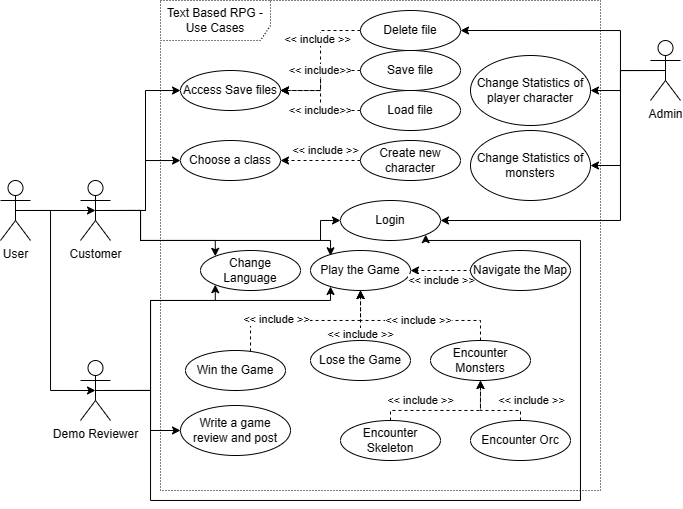

The diagram above was exported from draw.io. Its source (the exported page's mxGraphModel, read from the mxfile embedded in the PNG):
<mxGraphModel dx="989" dy="527" grid="1" gridSize="10" guides="1" tooltips="1" connect="1" arrows="1" fold="1" page="1" pageScale="1" pageWidth="850" pageHeight="1100" math="0" shadow="0">
  <root>
    <mxCell id="0" />
    <mxCell id="1" parent="0" />
    <mxCell id="_UwMoRgvIheeJwxubV8N-1" value="Text Based RPG - Use Cases" style="shape=umlFrame;whiteSpace=wrap;html=1;width=110;height=40;dashed=1;dashPattern=1 2;" parent="1" vertex="1">
      <mxGeometry x="200" y="10" width="440" height="490" as="geometry" />
    </mxCell>
    <mxCell id="_UwMoRgvIheeJwxubV8N-7" style="edgeStyle=orthogonalEdgeStyle;rounded=0;orthogonalLoop=1;jettySize=auto;html=1;exitX=0.5;exitY=0.5;exitDx=0;exitDy=0;exitPerimeter=0;entryX=0.5;entryY=0.5;entryDx=0;entryDy=0;entryPerimeter=0;" parent="1" source="_UwMoRgvIheeJwxubV8N-2" target="_UwMoRgvIheeJwxubV8N-5" edge="1">
      <mxGeometry relative="1" as="geometry">
        <Array as="points">
          <mxPoint x="80" y="220" />
          <mxPoint x="80" y="220" />
        </Array>
      </mxGeometry>
    </mxCell>
    <mxCell id="_UwMoRgvIheeJwxubV8N-8" style="edgeStyle=orthogonalEdgeStyle;rounded=0;orthogonalLoop=1;jettySize=auto;html=1;exitX=0.5;exitY=0.5;exitDx=0;exitDy=0;exitPerimeter=0;entryX=0.5;entryY=0.5;entryDx=0;entryDy=0;entryPerimeter=0;" parent="1" source="_UwMoRgvIheeJwxubV8N-2" target="_UwMoRgvIheeJwxubV8N-3" edge="1">
      <mxGeometry relative="1" as="geometry">
        <Array as="points">
          <mxPoint x="90" y="220" />
          <mxPoint x="90" y="400" />
        </Array>
      </mxGeometry>
    </mxCell>
    <mxCell id="_UwMoRgvIheeJwxubV8N-2" value="User" style="shape=umlActor;verticalLabelPosition=bottom;verticalAlign=top;html=1;" parent="1" vertex="1">
      <mxGeometry x="40" y="190" width="30" height="60" as="geometry" />
    </mxCell>
    <mxCell id="de_sfYcT6hGOjMgeYsAU-20" style="edgeStyle=orthogonalEdgeStyle;rounded=0;orthogonalLoop=1;jettySize=auto;html=1;exitX=0.5;exitY=0.5;exitDx=0;exitDy=0;exitPerimeter=0;entryX=0;entryY=0.5;entryDx=0;entryDy=0;" edge="1" parent="1" source="_UwMoRgvIheeJwxubV8N-3" target="Fv-SA5bn2F19j0MpELsw-1">
      <mxGeometry relative="1" as="geometry">
        <Array as="points">
          <mxPoint x="190" y="400" />
          <mxPoint x="190" y="440" />
        </Array>
      </mxGeometry>
    </mxCell>
    <mxCell id="de_sfYcT6hGOjMgeYsAU-23" style="edgeStyle=orthogonalEdgeStyle;rounded=0;orthogonalLoop=1;jettySize=auto;html=1;exitX=0.5;exitY=0.5;exitDx=0;exitDy=0;exitPerimeter=0;" edge="1" parent="1" source="_UwMoRgvIheeJwxubV8N-3" target="_UwMoRgvIheeJwxubV8N-12">
      <mxGeometry relative="1" as="geometry">
        <Array as="points">
          <mxPoint x="190" y="400" />
          <mxPoint x="190" y="310" />
          <mxPoint x="370" y="310" />
        </Array>
      </mxGeometry>
    </mxCell>
    <mxCell id="de_sfYcT6hGOjMgeYsAU-28" style="edgeStyle=orthogonalEdgeStyle;rounded=0;orthogonalLoop=1;jettySize=auto;html=1;exitX=0.5;exitY=0.5;exitDx=0;exitDy=0;exitPerimeter=0;entryX=0;entryY=1;entryDx=0;entryDy=0;" edge="1" parent="1" source="_UwMoRgvIheeJwxubV8N-3" target="_UwMoRgvIheeJwxubV8N-11">
      <mxGeometry relative="1" as="geometry">
        <Array as="points">
          <mxPoint x="190" y="400" />
          <mxPoint x="190" y="310" />
          <mxPoint x="255" y="310" />
        </Array>
      </mxGeometry>
    </mxCell>
    <mxCell id="de_sfYcT6hGOjMgeYsAU-29" style="edgeStyle=orthogonalEdgeStyle;rounded=0;orthogonalLoop=1;jettySize=auto;html=1;exitX=0.5;exitY=0.5;exitDx=0;exitDy=0;exitPerimeter=0;entryX=1;entryY=1;entryDx=0;entryDy=0;" edge="1" parent="1" source="_UwMoRgvIheeJwxubV8N-3" target="Fv-SA5bn2F19j0MpELsw-3">
      <mxGeometry relative="1" as="geometry">
        <Array as="points">
          <mxPoint x="190" y="400" />
          <mxPoint x="190" y="510" />
          <mxPoint x="620" y="510" />
          <mxPoint x="620" y="250" />
          <mxPoint x="465" y="250" />
        </Array>
      </mxGeometry>
    </mxCell>
    <mxCell id="_UwMoRgvIheeJwxubV8N-3" value="Demo Reviewer" style="shape=umlActor;verticalLabelPosition=bottom;verticalAlign=top;html=1;" parent="1" vertex="1">
      <mxGeometry x="120" y="370" width="30" height="60" as="geometry" />
    </mxCell>
    <mxCell id="de_sfYcT6hGOjMgeYsAU-12" style="edgeStyle=orthogonalEdgeStyle;rounded=0;orthogonalLoop=1;jettySize=auto;html=1;exitX=0.5;exitY=0.5;exitDx=0;exitDy=0;exitPerimeter=0;entryX=0;entryY=0;entryDx=0;entryDy=0;" edge="1" parent="1" source="_UwMoRgvIheeJwxubV8N-5" target="_UwMoRgvIheeJwxubV8N-11">
      <mxGeometry relative="1" as="geometry">
        <Array as="points">
          <mxPoint x="180" y="220" />
          <mxPoint x="180" y="250" />
          <mxPoint x="255" y="250" />
        </Array>
      </mxGeometry>
    </mxCell>
    <mxCell id="de_sfYcT6hGOjMgeYsAU-13" style="edgeStyle=orthogonalEdgeStyle;rounded=0;orthogonalLoop=1;jettySize=auto;html=1;exitX=0.5;exitY=0.5;exitDx=0;exitDy=0;exitPerimeter=0;" edge="1" parent="1" source="_UwMoRgvIheeJwxubV8N-5" target="EhfGa1cnEvd4TBxRnwjm-1">
      <mxGeometry relative="1" as="geometry" />
    </mxCell>
    <mxCell id="de_sfYcT6hGOjMgeYsAU-14" style="edgeStyle=orthogonalEdgeStyle;rounded=0;orthogonalLoop=1;jettySize=auto;html=1;exitX=0.5;exitY=0.5;exitDx=0;exitDy=0;exitPerimeter=0;entryX=0;entryY=0.5;entryDx=0;entryDy=0;" edge="1" parent="1" source="_UwMoRgvIheeJwxubV8N-5" target="_UwMoRgvIheeJwxubV8N-9">
      <mxGeometry relative="1" as="geometry" />
    </mxCell>
    <mxCell id="de_sfYcT6hGOjMgeYsAU-18" style="edgeStyle=orthogonalEdgeStyle;rounded=0;orthogonalLoop=1;jettySize=auto;html=1;exitX=0.5;exitY=0.5;exitDx=0;exitDy=0;exitPerimeter=0;entryX=0;entryY=0.5;entryDx=0;entryDy=0;" edge="1" parent="1" source="_UwMoRgvIheeJwxubV8N-5" target="Fv-SA5bn2F19j0MpELsw-3">
      <mxGeometry relative="1" as="geometry">
        <Array as="points">
          <mxPoint x="180" y="220" />
          <mxPoint x="180" y="250" />
          <mxPoint x="360" y="250" />
          <mxPoint x="360" y="230" />
        </Array>
      </mxGeometry>
    </mxCell>
    <mxCell id="de_sfYcT6hGOjMgeYsAU-22" style="edgeStyle=orthogonalEdgeStyle;rounded=0;orthogonalLoop=1;jettySize=auto;html=1;exitX=0.5;exitY=0.5;exitDx=0;exitDy=0;exitPerimeter=0;entryX=0.197;entryY=0.133;entryDx=0;entryDy=0;entryPerimeter=0;" edge="1" parent="1" source="_UwMoRgvIheeJwxubV8N-5" target="_UwMoRgvIheeJwxubV8N-12">
      <mxGeometry relative="1" as="geometry">
        <Array as="points">
          <mxPoint x="180" y="220" />
          <mxPoint x="180" y="250" />
          <mxPoint x="370" y="250" />
          <mxPoint x="370" y="265" />
        </Array>
      </mxGeometry>
    </mxCell>
    <mxCell id="_UwMoRgvIheeJwxubV8N-5" value="Customer" style="shape=umlActor;verticalLabelPosition=bottom;verticalAlign=top;html=1;" parent="1" vertex="1">
      <mxGeometry x="120" y="190" width="30" height="60" as="geometry" />
    </mxCell>
    <mxCell id="de_sfYcT6hGOjMgeYsAU-15" style="edgeStyle=orthogonalEdgeStyle;rounded=0;orthogonalLoop=1;jettySize=auto;html=1;exitX=0.5;exitY=0.5;exitDx=0;exitDy=0;exitPerimeter=0;entryX=1;entryY=0.5;entryDx=0;entryDy=0;" edge="1" parent="1" source="_UwMoRgvIheeJwxubV8N-6" target="EhfGa1cnEvd4TBxRnwjm-17">
      <mxGeometry relative="1" as="geometry">
        <Array as="points">
          <mxPoint x="660" y="80" />
          <mxPoint x="660" y="40" />
        </Array>
      </mxGeometry>
    </mxCell>
    <mxCell id="de_sfYcT6hGOjMgeYsAU-16" style="edgeStyle=orthogonalEdgeStyle;rounded=0;orthogonalLoop=1;jettySize=auto;html=1;exitX=0.5;exitY=0.5;exitDx=0;exitDy=0;exitPerimeter=0;entryX=1;entryY=0.5;entryDx=0;entryDy=0;" edge="1" parent="1" source="_UwMoRgvIheeJwxubV8N-6" target="_UwMoRgvIheeJwxubV8N-14">
      <mxGeometry relative="1" as="geometry" />
    </mxCell>
    <mxCell id="de_sfYcT6hGOjMgeYsAU-17" style="edgeStyle=orthogonalEdgeStyle;rounded=0;orthogonalLoop=1;jettySize=auto;html=1;exitX=0.5;exitY=0.5;exitDx=0;exitDy=0;exitPerimeter=0;entryX=1;entryY=0.5;entryDx=0;entryDy=0;" edge="1" parent="1" source="_UwMoRgvIheeJwxubV8N-6" target="_UwMoRgvIheeJwxubV8N-15">
      <mxGeometry relative="1" as="geometry" />
    </mxCell>
    <mxCell id="de_sfYcT6hGOjMgeYsAU-21" style="edgeStyle=orthogonalEdgeStyle;rounded=0;orthogonalLoop=1;jettySize=auto;html=1;exitX=0.5;exitY=0.5;exitDx=0;exitDy=0;exitPerimeter=0;entryX=1;entryY=0.5;entryDx=0;entryDy=0;" edge="1" parent="1" source="_UwMoRgvIheeJwxubV8N-6" target="Fv-SA5bn2F19j0MpELsw-3">
      <mxGeometry relative="1" as="geometry">
        <Array as="points">
          <mxPoint x="660" y="80" />
          <mxPoint x="660" y="230" />
        </Array>
      </mxGeometry>
    </mxCell>
    <mxCell id="_UwMoRgvIheeJwxubV8N-6" value="Admin" style="shape=umlActor;verticalLabelPosition=bottom;verticalAlign=top;html=1;" parent="1" vertex="1">
      <mxGeometry x="690" y="50" width="30" height="60" as="geometry" />
    </mxCell>
    <mxCell id="_UwMoRgvIheeJwxubV8N-9" value="Access Save files" style="ellipse;whiteSpace=wrap;html=1;" parent="1" vertex="1">
      <mxGeometry x="220" y="80" width="100" height="40" as="geometry" />
    </mxCell>
    <mxCell id="_UwMoRgvIheeJwxubV8N-11" value="Change Language" style="ellipse;whiteSpace=wrap;html=1;" parent="1" vertex="1">
      <mxGeometry x="240" y="260" width="100" height="40" as="geometry" />
    </mxCell>
    <mxCell id="_UwMoRgvIheeJwxubV8N-12" value="Play the Game" style="ellipse;whiteSpace=wrap;html=1;" parent="1" vertex="1">
      <mxGeometry x="350" y="260" width="100" height="40" as="geometry" />
    </mxCell>
    <mxCell id="de_sfYcT6hGOjMgeYsAU-44" style="edgeStyle=orthogonalEdgeStyle;rounded=0;orthogonalLoop=1;jettySize=auto;html=1;exitX=0.5;exitY=0;exitDx=0;exitDy=0;entryX=0.5;entryY=1;entryDx=0;entryDy=0;dashed=1;" edge="1" parent="1" source="_UwMoRgvIheeJwxubV8N-13" target="_UwMoRgvIheeJwxubV8N-12">
      <mxGeometry relative="1" as="geometry">
        <Array as="points">
          <mxPoint x="400" y="330" />
        </Array>
      </mxGeometry>
    </mxCell>
    <mxCell id="de_sfYcT6hGOjMgeYsAU-45" value="&amp;lt;&amp;lt; include &amp;gt;&amp;gt;" style="edgeLabel;html=1;align=center;verticalAlign=middle;resizable=0;points=[];" vertex="1" connectable="0" parent="de_sfYcT6hGOjMgeYsAU-44">
      <mxGeometry x="0.177" relative="1" as="geometry">
        <mxPoint x="18" as="offset" />
      </mxGeometry>
    </mxCell>
    <mxCell id="_UwMoRgvIheeJwxubV8N-13" value="Encounter Monsters" style="ellipse;whiteSpace=wrap;html=1;" parent="1" vertex="1">
      <mxGeometry x="470" y="350" width="100" height="40" as="geometry" />
    </mxCell>
    <mxCell id="_UwMoRgvIheeJwxubV8N-14" value="Change Statistics of player character" style="ellipse;whiteSpace=wrap;html=1;" parent="1" vertex="1">
      <mxGeometry x="510" y="65" width="120" height="70" as="geometry" />
    </mxCell>
    <mxCell id="_UwMoRgvIheeJwxubV8N-15" value="Change Statistics of monsters" style="ellipse;whiteSpace=wrap;html=1;" parent="1" vertex="1">
      <mxGeometry x="510" y="140" width="120" height="70" as="geometry" />
    </mxCell>
    <mxCell id="de_sfYcT6hGOjMgeYsAU-40" style="edgeStyle=orthogonalEdgeStyle;rounded=0;orthogonalLoop=1;jettySize=auto;html=1;entryX=0.5;entryY=1;entryDx=0;entryDy=0;dashed=1;" edge="1" parent="1" source="_UwMoRgvIheeJwxubV8N-16" target="_UwMoRgvIheeJwxubV8N-13">
      <mxGeometry relative="1" as="geometry">
        <Array as="points">
          <mxPoint x="430" y="420" />
          <mxPoint x="520" y="420" />
        </Array>
      </mxGeometry>
    </mxCell>
    <mxCell id="de_sfYcT6hGOjMgeYsAU-42" value="&amp;lt;&amp;lt; include &amp;gt;&amp;gt;" style="edgeLabel;html=1;align=center;verticalAlign=middle;resizable=0;points=[];" vertex="1" connectable="0" parent="de_sfYcT6hGOjMgeYsAU-40">
      <mxGeometry x="-0.2776" y="2" relative="1" as="geometry">
        <mxPoint x="-7" y="-8" as="offset" />
      </mxGeometry>
    </mxCell>
    <mxCell id="_UwMoRgvIheeJwxubV8N-16" value="Encounter Skeleton" style="ellipse;whiteSpace=wrap;html=1;" parent="1" vertex="1">
      <mxGeometry x="380" y="430" width="100" height="40" as="geometry" />
    </mxCell>
    <mxCell id="de_sfYcT6hGOjMgeYsAU-41" style="edgeStyle=orthogonalEdgeStyle;rounded=0;orthogonalLoop=1;jettySize=auto;html=1;entryX=0.5;entryY=1;entryDx=0;entryDy=0;dashed=1;" edge="1" parent="1" source="_UwMoRgvIheeJwxubV8N-17" target="_UwMoRgvIheeJwxubV8N-13">
      <mxGeometry relative="1" as="geometry">
        <Array as="points">
          <mxPoint x="560" y="420" />
          <mxPoint x="520" y="420" />
        </Array>
      </mxGeometry>
    </mxCell>
    <mxCell id="de_sfYcT6hGOjMgeYsAU-43" value="&amp;lt;&amp;lt; include &amp;gt;&amp;gt;" style="edgeLabel;html=1;align=center;verticalAlign=middle;resizable=0;points=[];" vertex="1" connectable="0" parent="de_sfYcT6hGOjMgeYsAU-41">
      <mxGeometry x="-0.1309" y="1" relative="1" as="geometry">
        <mxPoint x="35" y="-11" as="offset" />
      </mxGeometry>
    </mxCell>
    <mxCell id="_UwMoRgvIheeJwxubV8N-17" value="Encounter Orc" style="ellipse;whiteSpace=wrap;html=1;" parent="1" vertex="1">
      <mxGeometry x="510" y="430" width="100" height="40" as="geometry" />
    </mxCell>
    <mxCell id="EhfGa1cnEvd4TBxRnwjm-8" style="edgeStyle=orthogonalEdgeStyle;rounded=0;orthogonalLoop=1;jettySize=auto;html=1;exitX=0;exitY=0.5;exitDx=0;exitDy=0;entryX=1;entryY=0.5;entryDx=0;entryDy=0;dashed=1;" parent="1" source="_UwMoRgvIheeJwxubV8N-30" target="EhfGa1cnEvd4TBxRnwjm-1" edge="1">
      <mxGeometry relative="1" as="geometry">
        <Array as="points">
          <mxPoint x="400" y="170" />
        </Array>
      </mxGeometry>
    </mxCell>
    <mxCell id="EhfGa1cnEvd4TBxRnwjm-9" value="&amp;lt;&amp;lt; include &amp;gt;&amp;gt;" style="edgeLabel;html=1;align=center;verticalAlign=middle;resizable=0;points=[];" parent="EhfGa1cnEvd4TBxRnwjm-8" connectable="0" vertex="1">
      <mxGeometry x="-0.2114" relative="1" as="geometry">
        <mxPoint x="-4" y="-10" as="offset" />
      </mxGeometry>
    </mxCell>
    <mxCell id="_UwMoRgvIheeJwxubV8N-30" value="Create new character" style="ellipse;whiteSpace=wrap;html=1;" parent="1" vertex="1">
      <mxGeometry x="400" y="150" width="100" height="40" as="geometry" />
    </mxCell>
    <mxCell id="EhfGa1cnEvd4TBxRnwjm-1" value="Choose a class" style="ellipse;whiteSpace=wrap;html=1;" parent="1" vertex="1">
      <mxGeometry x="220" y="150" width="100" height="40" as="geometry" />
    </mxCell>
    <mxCell id="EhfGa1cnEvd4TBxRnwjm-21" style="edgeStyle=orthogonalEdgeStyle;rounded=0;orthogonalLoop=1;jettySize=auto;html=1;exitX=0;exitY=0.5;exitDx=0;exitDy=0;entryX=1;entryY=0.5;entryDx=0;entryDy=0;dashed=1;" parent="1" source="EhfGa1cnEvd4TBxRnwjm-17" target="_UwMoRgvIheeJwxubV8N-9" edge="1">
      <mxGeometry relative="1" as="geometry" />
    </mxCell>
    <mxCell id="EhfGa1cnEvd4TBxRnwjm-25" value="&amp;lt;&amp;lt; include &amp;gt;&amp;gt;" style="edgeLabel;html=1;align=center;verticalAlign=middle;resizable=0;points=[];" parent="EhfGa1cnEvd4TBxRnwjm-21" connectable="0" vertex="1">
      <mxGeometry x="-0.303" y="-3" relative="1" as="geometry">
        <mxPoint as="offset" />
      </mxGeometry>
    </mxCell>
    <mxCell id="EhfGa1cnEvd4TBxRnwjm-17" value="Delete file" style="ellipse;whiteSpace=wrap;html=1;" parent="1" vertex="1">
      <mxGeometry x="400" y="20" width="100" height="40" as="geometry" />
    </mxCell>
    <mxCell id="EhfGa1cnEvd4TBxRnwjm-23" style="edgeStyle=orthogonalEdgeStyle;rounded=0;orthogonalLoop=1;jettySize=auto;html=1;exitX=0;exitY=0.5;exitDx=0;exitDy=0;dashed=1;" parent="1" source="EhfGa1cnEvd4TBxRnwjm-18" edge="1">
      <mxGeometry relative="1" as="geometry">
        <mxPoint x="320" y="100" as="targetPoint" />
      </mxGeometry>
    </mxCell>
    <mxCell id="EhfGa1cnEvd4TBxRnwjm-26" value="&amp;lt;&amp;lt; include&amp;gt;&amp;gt;" style="edgeLabel;html=1;align=center;verticalAlign=middle;resizable=0;points=[];" parent="EhfGa1cnEvd4TBxRnwjm-23" connectable="0" vertex="1">
      <mxGeometry x="-0.3786" relative="1" as="geometry">
        <mxPoint x="-9" as="offset" />
      </mxGeometry>
    </mxCell>
    <mxCell id="EhfGa1cnEvd4TBxRnwjm-18" value="Save file" style="ellipse;whiteSpace=wrap;html=1;" parent="1" vertex="1">
      <mxGeometry x="400" y="60" width="100" height="40" as="geometry" />
    </mxCell>
    <mxCell id="EhfGa1cnEvd4TBxRnwjm-24" style="edgeStyle=orthogonalEdgeStyle;rounded=0;orthogonalLoop=1;jettySize=auto;html=1;exitX=0;exitY=0.5;exitDx=0;exitDy=0;dashed=1;" parent="1" source="EhfGa1cnEvd4TBxRnwjm-19" edge="1">
      <mxGeometry relative="1" as="geometry">
        <mxPoint x="320" y="100" as="targetPoint" />
      </mxGeometry>
    </mxCell>
    <mxCell id="EhfGa1cnEvd4TBxRnwjm-27" value="&amp;lt;&amp;lt; include&amp;gt;&amp;gt;" style="edgeLabel;html=1;align=center;verticalAlign=middle;resizable=0;points=[];" parent="EhfGa1cnEvd4TBxRnwjm-24" connectable="0" vertex="1">
      <mxGeometry x="-0.42" y="1" relative="1" as="geometry">
        <mxPoint x="-11" y="-1" as="offset" />
      </mxGeometry>
    </mxCell>
    <mxCell id="EhfGa1cnEvd4TBxRnwjm-19" value="Load file" style="ellipse;whiteSpace=wrap;html=1;" parent="1" vertex="1">
      <mxGeometry x="400" y="100" width="100" height="40" as="geometry" />
    </mxCell>
    <mxCell id="Fv-SA5bn2F19j0MpELsw-1" value="Write a game review and post" style="ellipse;whiteSpace=wrap;html=1;" parent="1" vertex="1">
      <mxGeometry x="220" y="415" width="110" height="50" as="geometry" />
    </mxCell>
    <mxCell id="Fv-SA5bn2F19j0MpELsw-3" value="Login" style="ellipse;whiteSpace=wrap;html=1;" parent="1" vertex="1">
      <mxGeometry x="380" y="210" width="100" height="40" as="geometry" />
    </mxCell>
    <mxCell id="de_sfYcT6hGOjMgeYsAU-10" style="edgeStyle=orthogonalEdgeStyle;rounded=0;orthogonalLoop=1;jettySize=auto;html=1;exitX=0;exitY=0.5;exitDx=0;exitDy=0;entryX=1;entryY=0.5;entryDx=0;entryDy=0;dashed=1;" edge="1" parent="1" source="de_sfYcT6hGOjMgeYsAU-1" target="_UwMoRgvIheeJwxubV8N-12">
      <mxGeometry relative="1" as="geometry">
        <Array as="points">
          <mxPoint x="580" y="280" />
          <mxPoint x="580" y="280" />
        </Array>
      </mxGeometry>
    </mxCell>
    <mxCell id="de_sfYcT6hGOjMgeYsAU-11" value="&amp;lt;&amp;lt; include &amp;gt;&amp;gt;" style="edgeLabel;html=1;align=center;verticalAlign=middle;resizable=0;points=[];" vertex="1" connectable="0" parent="de_sfYcT6hGOjMgeYsAU-10">
      <mxGeometry x="-0.5385" y="-2" relative="1" as="geometry">
        <mxPoint x="-10" y="-8" as="offset" />
      </mxGeometry>
    </mxCell>
    <mxCell id="de_sfYcT6hGOjMgeYsAU-34" value="&amp;lt;&amp;lt; include &amp;gt;&amp;gt;" style="edgeLabel;html=1;align=center;verticalAlign=middle;resizable=0;points=[];" vertex="1" connectable="0" parent="de_sfYcT6hGOjMgeYsAU-10">
      <mxGeometry x="0.6356" y="-1" relative="1" as="geometry">
        <mxPoint x="-6" y="11" as="offset" />
      </mxGeometry>
    </mxCell>
    <mxCell id="de_sfYcT6hGOjMgeYsAU-1" value="Navigate the Map" style="ellipse;whiteSpace=wrap;html=1;" vertex="1" parent="1">
      <mxGeometry x="510" y="260" width="100" height="40" as="geometry" />
    </mxCell>
    <mxCell id="de_sfYcT6hGOjMgeYsAU-36" style="edgeStyle=orthogonalEdgeStyle;rounded=0;orthogonalLoop=1;jettySize=auto;html=1;entryX=0.5;entryY=1;entryDx=0;entryDy=0;dashed=1;" edge="1" parent="1" source="de_sfYcT6hGOjMgeYsAU-24" target="_UwMoRgvIheeJwxubV8N-12">
      <mxGeometry relative="1" as="geometry">
        <Array as="points">
          <mxPoint x="290" y="330" />
          <mxPoint x="400" y="330" />
        </Array>
      </mxGeometry>
    </mxCell>
    <mxCell id="de_sfYcT6hGOjMgeYsAU-37" value="&amp;lt;&amp;lt; include &amp;gt;&amp;gt;" style="edgeLabel;html=1;align=center;verticalAlign=middle;resizable=0;points=[];" vertex="1" connectable="0" parent="de_sfYcT6hGOjMgeYsAU-36">
      <mxGeometry x="-0.1653" y="1" relative="1" as="geometry">
        <mxPoint x="-14" as="offset" />
      </mxGeometry>
    </mxCell>
    <mxCell id="de_sfYcT6hGOjMgeYsAU-24" value="Win the Game" style="ellipse;whiteSpace=wrap;html=1;" vertex="1" parent="1">
      <mxGeometry x="225" y="360" width="100" height="40" as="geometry" />
    </mxCell>
    <mxCell id="de_sfYcT6hGOjMgeYsAU-38" style="edgeStyle=orthogonalEdgeStyle;rounded=0;orthogonalLoop=1;jettySize=auto;html=1;dashed=1;" edge="1" parent="1" source="de_sfYcT6hGOjMgeYsAU-35">
      <mxGeometry relative="1" as="geometry">
        <mxPoint x="400" y="300" as="targetPoint" />
        <Array as="points">
          <mxPoint x="400" y="310" />
          <mxPoint x="400" y="310" />
        </Array>
      </mxGeometry>
    </mxCell>
    <mxCell id="de_sfYcT6hGOjMgeYsAU-39" value="&amp;lt;&amp;lt; include &amp;gt;&amp;gt;" style="edgeLabel;html=1;align=center;verticalAlign=middle;resizable=0;points=[];" vertex="1" connectable="0" parent="de_sfYcT6hGOjMgeYsAU-38">
      <mxGeometry x="-0.2476" y="1" relative="1" as="geometry">
        <mxPoint x="1" y="12" as="offset" />
      </mxGeometry>
    </mxCell>
    <mxCell id="de_sfYcT6hGOjMgeYsAU-35" value="Lose the Game" style="ellipse;whiteSpace=wrap;html=1;" vertex="1" parent="1">
      <mxGeometry x="350" y="350" width="100" height="40" as="geometry" />
    </mxCell>
  </root>
</mxGraphModel>